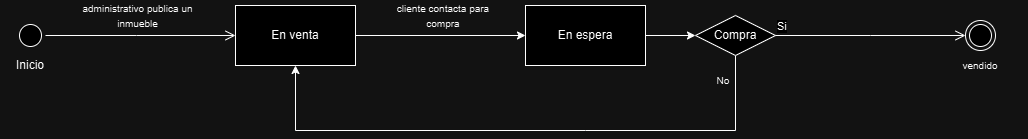

The diagram above was exported from draw.io. Its source (the exported page's mxGraphModel, read from the mxfile embedded in the PNG):
<mxGraphModel dx="1050" dy="557" grid="1" gridSize="10" guides="1" tooltips="1" connect="1" arrows="1" fold="1" page="1" pageScale="1" pageWidth="827" pageHeight="1169" math="0" shadow="0">
  <root>
    <mxCell id="0" />
    <mxCell id="1" parent="0" />
    <mxCell id="IeiQt4tcS8MEXYuMKHHT-1" value="" style="ellipse;html=1;shape=startState;" vertex="1" parent="1">
      <mxGeometry x="50" y="220" width="30" height="30" as="geometry" />
    </mxCell>
    <mxCell id="IeiQt4tcS8MEXYuMKHHT-2" value="" style="edgeStyle=orthogonalEdgeStyle;html=1;verticalAlign=bottom;endArrow=open;endSize=8;rounded=0;" edge="1" source="IeiQt4tcS8MEXYuMKHHT-1" parent="1">
      <mxGeometry relative="1" as="geometry">
        <mxPoint x="270" y="235" as="targetPoint" />
        <Array as="points">
          <mxPoint x="171" y="235" />
        </Array>
      </mxGeometry>
    </mxCell>
    <mxCell id="IeiQt4tcS8MEXYuMKHHT-6" value="Inicio" style="text;html=1;align=center;verticalAlign=middle;whiteSpace=wrap;rounded=0;" vertex="1" parent="1">
      <mxGeometry x="35" y="250" width="60" height="30" as="geometry" />
    </mxCell>
    <mxCell id="IeiQt4tcS8MEXYuMKHHT-7" value="&lt;span style=&quot;font-size: 10px;&quot;&gt;administrativo publica un inmueble&lt;/span&gt;" style="text;html=1;align=center;verticalAlign=middle;whiteSpace=wrap;rounded=0;" vertex="1" parent="1">
      <mxGeometry x="110" y="200" width="125" height="30" as="geometry" />
    </mxCell>
    <mxCell id="IeiQt4tcS8MEXYuMKHHT-8" value="" style="rounded=0;whiteSpace=wrap;html=1;" vertex="1" parent="1">
      <mxGeometry x="270" y="205" width="120" height="60" as="geometry" />
    </mxCell>
    <mxCell id="IeiQt4tcS8MEXYuMKHHT-10" value="En venta" style="text;html=1;align=center;verticalAlign=middle;whiteSpace=wrap;rounded=0;" vertex="1" parent="1">
      <mxGeometry x="300" y="220" width="60" height="30" as="geometry" />
    </mxCell>
    <mxCell id="IeiQt4tcS8MEXYuMKHHT-11" value="" style="endArrow=classic;html=1;rounded=0;" edge="1" parent="1">
      <mxGeometry width="50" height="50" relative="1" as="geometry">
        <mxPoint x="390" y="235" as="sourcePoint" />
        <mxPoint x="560" y="235" as="targetPoint" />
      </mxGeometry>
    </mxCell>
    <mxCell id="IeiQt4tcS8MEXYuMKHHT-12" value="&lt;span style=&quot;font-size: 10px;&quot;&gt;cliente contacta para compra&lt;/span&gt;" style="text;html=1;align=center;verticalAlign=middle;whiteSpace=wrap;rounded=0;" vertex="1" parent="1">
      <mxGeometry x="430" y="200" width="96" height="30" as="geometry" />
    </mxCell>
    <mxCell id="IeiQt4tcS8MEXYuMKHHT-13" value="" style="rounded=0;whiteSpace=wrap;html=1;" vertex="1" parent="1">
      <mxGeometry x="560" y="205" width="120" height="60" as="geometry" />
    </mxCell>
    <mxCell id="IeiQt4tcS8MEXYuMKHHT-14" value="En espera" style="text;html=1;align=center;verticalAlign=middle;whiteSpace=wrap;rounded=0;" vertex="1" parent="1">
      <mxGeometry x="590" y="220" width="60" height="30" as="geometry" />
    </mxCell>
    <mxCell id="IeiQt4tcS8MEXYuMKHHT-16" value="" style="endArrow=classic;html=1;rounded=0;entryX=0.5;entryY=1;entryDx=0;entryDy=0;exitX=0.5;exitY=1;exitDx=0;exitDy=0;" edge="1" parent="1" source="IeiQt4tcS8MEXYuMKHHT-26" target="IeiQt4tcS8MEXYuMKHHT-8">
      <mxGeometry width="50" height="50" relative="1" as="geometry">
        <mxPoint x="570" y="310" as="sourcePoint" />
        <mxPoint x="620" y="260" as="targetPoint" />
        <Array as="points">
          <mxPoint x="770" y="330" />
          <mxPoint x="620" y="330" />
          <mxPoint x="330" y="330" />
        </Array>
      </mxGeometry>
    </mxCell>
    <mxCell id="IeiQt4tcS8MEXYuMKHHT-17" value="&lt;span style=&quot;font-size: 10px;&quot;&gt;No&lt;/span&gt;" style="text;html=1;align=center;verticalAlign=middle;whiteSpace=wrap;rounded=0;" vertex="1" parent="1">
      <mxGeometry x="710" y="265" width="96" height="30" as="geometry" />
    </mxCell>
    <mxCell id="IeiQt4tcS8MEXYuMKHHT-20" value="" style="ellipse;html=1;shape=endState;" vertex="1" parent="1">
      <mxGeometry x="999.9999999999998" y="220" width="30" height="30" as="geometry" />
    </mxCell>
    <mxCell id="IeiQt4tcS8MEXYuMKHHT-21" value="&lt;span style=&quot;font-size: 10px;&quot;&gt;vendido&lt;/span&gt;" style="text;html=1;align=center;verticalAlign=middle;whiteSpace=wrap;rounded=0;" vertex="1" parent="1">
      <mxGeometry x="967" y="250" width="96" height="30" as="geometry" />
    </mxCell>
    <mxCell id="IeiQt4tcS8MEXYuMKHHT-26" value="Compra" style="rhombus;whiteSpace=wrap;html=1;" vertex="1" parent="1">
      <mxGeometry x="730" y="215" width="80" height="40" as="geometry" />
    </mxCell>
    <mxCell id="IeiQt4tcS8MEXYuMKHHT-27" value="Si" style="edgeStyle=orthogonalEdgeStyle;html=1;align=left;verticalAlign=bottom;endArrow=open;endSize=8;rounded=0;" edge="1" source="IeiQt4tcS8MEXYuMKHHT-26" parent="1">
      <mxGeometry x="-1" relative="1" as="geometry">
        <mxPoint x="1000" y="235" as="targetPoint" />
      </mxGeometry>
    </mxCell>
    <mxCell id="IeiQt4tcS8MEXYuMKHHT-30" value="" style="endArrow=classic;html=1;rounded=0;exitX=1;exitY=0.5;exitDx=0;exitDy=0;entryX=0;entryY=0.5;entryDx=0;entryDy=0;" edge="1" parent="1" source="IeiQt4tcS8MEXYuMKHHT-13" target="IeiQt4tcS8MEXYuMKHHT-26">
      <mxGeometry width="50" height="50" relative="1" as="geometry">
        <mxPoint x="840" y="420" as="sourcePoint" />
        <mxPoint x="710" y="230" as="targetPoint" />
      </mxGeometry>
    </mxCell>
  </root>
</mxGraphModel>